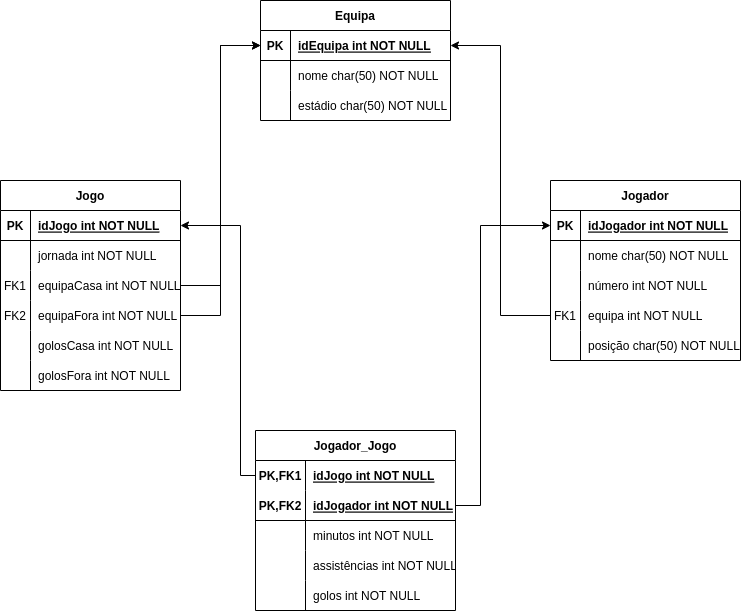

The diagram above was exported from draw.io. Its source (the exported page's mxGraphModel, read from the mxfile embedded in the PNG):
<mxGraphModel dx="946" dy="632" grid="1" gridSize="10" guides="1" tooltips="1" connect="1" arrows="1" fold="1" page="1" pageScale="1" pageWidth="850" pageHeight="1100" math="0" shadow="0" extFonts="Permanent Marker^https://fonts.googleapis.com/css?family=Permanent+Marker">
  <root>
    <mxCell id="0" />
    <mxCell id="1" parent="0" />
    <mxCell id="C-vyLk0tnHw3VtMMgP7b-2" value="Jogo" style="shape=table;startSize=30;container=1;collapsible=1;childLayout=tableLayout;fixedRows=1;rowLines=0;fontStyle=1;align=center;resizeLast=1;" parent="1" vertex="1">
      <mxGeometry x="100" y="320" width="180" height="210" as="geometry" />
    </mxCell>
    <mxCell id="C-vyLk0tnHw3VtMMgP7b-3" value="" style="shape=partialRectangle;collapsible=0;dropTarget=0;pointerEvents=0;fillColor=none;points=[[0,0.5],[1,0.5]];portConstraint=eastwest;top=0;left=0;right=0;bottom=1;" parent="C-vyLk0tnHw3VtMMgP7b-2" vertex="1">
      <mxGeometry y="30" width="180" height="30" as="geometry" />
    </mxCell>
    <mxCell id="C-vyLk0tnHw3VtMMgP7b-4" value="PK" style="shape=partialRectangle;overflow=hidden;connectable=0;fillColor=none;top=0;left=0;bottom=0;right=0;fontStyle=1;" parent="C-vyLk0tnHw3VtMMgP7b-3" vertex="1">
      <mxGeometry width="30" height="30" as="geometry">
        <mxRectangle width="30" height="30" as="alternateBounds" />
      </mxGeometry>
    </mxCell>
    <mxCell id="C-vyLk0tnHw3VtMMgP7b-5" value="idJogo int NOT NULL " style="shape=partialRectangle;overflow=hidden;connectable=0;fillColor=none;top=0;left=0;bottom=0;right=0;align=left;spacingLeft=6;fontStyle=5;" parent="C-vyLk0tnHw3VtMMgP7b-3" vertex="1">
      <mxGeometry x="30" width="150" height="30" as="geometry">
        <mxRectangle width="150" height="30" as="alternateBounds" />
      </mxGeometry>
    </mxCell>
    <mxCell id="C-vyLk0tnHw3VtMMgP7b-6" value="" style="shape=partialRectangle;collapsible=0;dropTarget=0;pointerEvents=0;fillColor=none;points=[[0,0.5],[1,0.5]];portConstraint=eastwest;top=0;left=0;right=0;bottom=0;" parent="C-vyLk0tnHw3VtMMgP7b-2" vertex="1">
      <mxGeometry y="60" width="180" height="30" as="geometry" />
    </mxCell>
    <mxCell id="C-vyLk0tnHw3VtMMgP7b-7" value="" style="shape=partialRectangle;overflow=hidden;connectable=0;fillColor=none;top=0;left=0;bottom=0;right=0;" parent="C-vyLk0tnHw3VtMMgP7b-6" vertex="1">
      <mxGeometry width="30" height="30" as="geometry">
        <mxRectangle width="30" height="30" as="alternateBounds" />
      </mxGeometry>
    </mxCell>
    <mxCell id="C-vyLk0tnHw3VtMMgP7b-8" value="jornada int NOT NULL" style="shape=partialRectangle;overflow=hidden;connectable=0;fillColor=none;top=0;left=0;bottom=0;right=0;align=left;spacingLeft=6;" parent="C-vyLk0tnHw3VtMMgP7b-6" vertex="1">
      <mxGeometry x="30" width="150" height="30" as="geometry">
        <mxRectangle width="150" height="30" as="alternateBounds" />
      </mxGeometry>
    </mxCell>
    <mxCell id="ezEacYEHVnZakYidkfBs-119" value="" style="shape=partialRectangle;collapsible=0;dropTarget=0;pointerEvents=0;fillColor=none;points=[[0,0.5],[1,0.5]];portConstraint=eastwest;top=0;left=0;right=0;bottom=0;" vertex="1" parent="C-vyLk0tnHw3VtMMgP7b-2">
      <mxGeometry y="90" width="180" height="30" as="geometry" />
    </mxCell>
    <mxCell id="ezEacYEHVnZakYidkfBs-120" value="FK1" style="shape=partialRectangle;overflow=hidden;connectable=0;fillColor=none;top=0;left=0;bottom=0;right=0;" vertex="1" parent="ezEacYEHVnZakYidkfBs-119">
      <mxGeometry width="30" height="30" as="geometry">
        <mxRectangle width="30" height="30" as="alternateBounds" />
      </mxGeometry>
    </mxCell>
    <mxCell id="ezEacYEHVnZakYidkfBs-121" value="equipaCasa int NOT NULL" style="shape=partialRectangle;overflow=hidden;connectable=0;fillColor=none;top=0;left=0;bottom=0;right=0;align=left;spacingLeft=6;" vertex="1" parent="ezEacYEHVnZakYidkfBs-119">
      <mxGeometry x="30" width="150" height="30" as="geometry">
        <mxRectangle width="150" height="30" as="alternateBounds" />
      </mxGeometry>
    </mxCell>
    <mxCell id="ezEacYEHVnZakYidkfBs-35" value="" style="shape=partialRectangle;collapsible=0;dropTarget=0;pointerEvents=0;fillColor=none;points=[[0,0.5],[1,0.5]];portConstraint=eastwest;top=0;left=0;right=0;bottom=0;" vertex="1" parent="C-vyLk0tnHw3VtMMgP7b-2">
      <mxGeometry y="120" width="180" height="30" as="geometry" />
    </mxCell>
    <mxCell id="ezEacYEHVnZakYidkfBs-36" value="FK2" style="shape=partialRectangle;overflow=hidden;connectable=0;fillColor=none;top=0;left=0;bottom=0;right=0;" vertex="1" parent="ezEacYEHVnZakYidkfBs-35">
      <mxGeometry width="30" height="30" as="geometry">
        <mxRectangle width="30" height="30" as="alternateBounds" />
      </mxGeometry>
    </mxCell>
    <mxCell id="ezEacYEHVnZakYidkfBs-37" value="equipaFora int NOT NULL" style="shape=partialRectangle;overflow=hidden;connectable=0;fillColor=none;top=0;left=0;bottom=0;right=0;align=left;spacingLeft=6;" vertex="1" parent="ezEacYEHVnZakYidkfBs-35">
      <mxGeometry x="30" width="150" height="30" as="geometry">
        <mxRectangle width="150" height="30" as="alternateBounds" />
      </mxGeometry>
    </mxCell>
    <mxCell id="ezEacYEHVnZakYidkfBs-38" value="" style="shape=partialRectangle;collapsible=0;dropTarget=0;pointerEvents=0;fillColor=none;points=[[0,0.5],[1,0.5]];portConstraint=eastwest;top=0;left=0;right=0;bottom=0;" vertex="1" parent="C-vyLk0tnHw3VtMMgP7b-2">
      <mxGeometry y="150" width="180" height="30" as="geometry" />
    </mxCell>
    <mxCell id="ezEacYEHVnZakYidkfBs-39" value="" style="shape=partialRectangle;overflow=hidden;connectable=0;fillColor=none;top=0;left=0;bottom=0;right=0;" vertex="1" parent="ezEacYEHVnZakYidkfBs-38">
      <mxGeometry width="30" height="30" as="geometry">
        <mxRectangle width="30" height="30" as="alternateBounds" />
      </mxGeometry>
    </mxCell>
    <mxCell id="ezEacYEHVnZakYidkfBs-40" value="golosCasa int NOT NULL" style="shape=partialRectangle;overflow=hidden;connectable=0;fillColor=none;top=0;left=0;bottom=0;right=0;align=left;spacingLeft=6;" vertex="1" parent="ezEacYEHVnZakYidkfBs-38">
      <mxGeometry x="30" width="150" height="30" as="geometry">
        <mxRectangle width="150" height="30" as="alternateBounds" />
      </mxGeometry>
    </mxCell>
    <mxCell id="ezEacYEHVnZakYidkfBs-41" value="" style="shape=partialRectangle;collapsible=0;dropTarget=0;pointerEvents=0;fillColor=none;points=[[0,0.5],[1,0.5]];portConstraint=eastwest;top=0;left=0;right=0;bottom=0;" vertex="1" parent="C-vyLk0tnHw3VtMMgP7b-2">
      <mxGeometry y="180" width="180" height="30" as="geometry" />
    </mxCell>
    <mxCell id="ezEacYEHVnZakYidkfBs-42" value="" style="shape=partialRectangle;overflow=hidden;connectable=0;fillColor=none;top=0;left=0;bottom=0;right=0;" vertex="1" parent="ezEacYEHVnZakYidkfBs-41">
      <mxGeometry width="30" height="30" as="geometry">
        <mxRectangle width="30" height="30" as="alternateBounds" />
      </mxGeometry>
    </mxCell>
    <mxCell id="ezEacYEHVnZakYidkfBs-43" value="golosFora int NOT NULL" style="shape=partialRectangle;overflow=hidden;connectable=0;fillColor=none;top=0;left=0;bottom=0;right=0;align=left;spacingLeft=6;" vertex="1" parent="ezEacYEHVnZakYidkfBs-41">
      <mxGeometry x="30" width="150" height="30" as="geometry">
        <mxRectangle width="150" height="30" as="alternateBounds" />
      </mxGeometry>
    </mxCell>
    <mxCell id="C-vyLk0tnHw3VtMMgP7b-13" value="Jogador" style="shape=table;startSize=30;container=1;collapsible=1;childLayout=tableLayout;fixedRows=1;rowLines=0;fontStyle=1;align=center;resizeLast=1;" parent="1" vertex="1">
      <mxGeometry x="650" y="320" width="190" height="180" as="geometry" />
    </mxCell>
    <mxCell id="C-vyLk0tnHw3VtMMgP7b-14" value="" style="shape=partialRectangle;collapsible=0;dropTarget=0;pointerEvents=0;fillColor=none;points=[[0,0.5],[1,0.5]];portConstraint=eastwest;top=0;left=0;right=0;bottom=1;" parent="C-vyLk0tnHw3VtMMgP7b-13" vertex="1">
      <mxGeometry y="30" width="190" height="30" as="geometry" />
    </mxCell>
    <mxCell id="C-vyLk0tnHw3VtMMgP7b-15" value="PK" style="shape=partialRectangle;overflow=hidden;connectable=0;fillColor=none;top=0;left=0;bottom=0;right=0;fontStyle=1;" parent="C-vyLk0tnHw3VtMMgP7b-14" vertex="1">
      <mxGeometry width="30" height="30" as="geometry">
        <mxRectangle width="30" height="30" as="alternateBounds" />
      </mxGeometry>
    </mxCell>
    <mxCell id="C-vyLk0tnHw3VtMMgP7b-16" value="idJogador int NOT NULL " style="shape=partialRectangle;overflow=hidden;connectable=0;fillColor=none;top=0;left=0;bottom=0;right=0;align=left;spacingLeft=6;fontStyle=5;" parent="C-vyLk0tnHw3VtMMgP7b-14" vertex="1">
      <mxGeometry x="30" width="160" height="30" as="geometry">
        <mxRectangle width="160" height="30" as="alternateBounds" />
      </mxGeometry>
    </mxCell>
    <mxCell id="C-vyLk0tnHw3VtMMgP7b-17" value="" style="shape=partialRectangle;collapsible=0;dropTarget=0;pointerEvents=0;fillColor=none;points=[[0,0.5],[1,0.5]];portConstraint=eastwest;top=0;left=0;right=0;bottom=0;" parent="C-vyLk0tnHw3VtMMgP7b-13" vertex="1">
      <mxGeometry y="60" width="190" height="30" as="geometry" />
    </mxCell>
    <mxCell id="C-vyLk0tnHw3VtMMgP7b-18" value="" style="shape=partialRectangle;overflow=hidden;connectable=0;fillColor=none;top=0;left=0;bottom=0;right=0;" parent="C-vyLk0tnHw3VtMMgP7b-17" vertex="1">
      <mxGeometry width="30" height="30" as="geometry">
        <mxRectangle width="30" height="30" as="alternateBounds" />
      </mxGeometry>
    </mxCell>
    <mxCell id="C-vyLk0tnHw3VtMMgP7b-19" value="nome char(50) NOT NULL" style="shape=partialRectangle;overflow=hidden;connectable=0;fillColor=none;top=0;left=0;bottom=0;right=0;align=left;spacingLeft=6;" parent="C-vyLk0tnHw3VtMMgP7b-17" vertex="1">
      <mxGeometry x="30" width="160" height="30" as="geometry">
        <mxRectangle width="160" height="30" as="alternateBounds" />
      </mxGeometry>
    </mxCell>
    <mxCell id="C-vyLk0tnHw3VtMMgP7b-20" value="" style="shape=partialRectangle;collapsible=0;dropTarget=0;pointerEvents=0;fillColor=none;points=[[0,0.5],[1,0.5]];portConstraint=eastwest;top=0;left=0;right=0;bottom=0;" parent="C-vyLk0tnHw3VtMMgP7b-13" vertex="1">
      <mxGeometry y="90" width="190" height="30" as="geometry" />
    </mxCell>
    <mxCell id="C-vyLk0tnHw3VtMMgP7b-21" value="" style="shape=partialRectangle;overflow=hidden;connectable=0;fillColor=none;top=0;left=0;bottom=0;right=0;" parent="C-vyLk0tnHw3VtMMgP7b-20" vertex="1">
      <mxGeometry width="30" height="30" as="geometry">
        <mxRectangle width="30" height="30" as="alternateBounds" />
      </mxGeometry>
    </mxCell>
    <mxCell id="C-vyLk0tnHw3VtMMgP7b-22" value="número int NOT NULL" style="shape=partialRectangle;overflow=hidden;connectable=0;fillColor=none;top=0;left=0;bottom=0;right=0;align=left;spacingLeft=6;" parent="C-vyLk0tnHw3VtMMgP7b-20" vertex="1">
      <mxGeometry x="30" width="160" height="30" as="geometry">
        <mxRectangle width="160" height="30" as="alternateBounds" />
      </mxGeometry>
    </mxCell>
    <mxCell id="ezEacYEHVnZakYidkfBs-44" value="" style="shape=partialRectangle;collapsible=0;dropTarget=0;pointerEvents=0;fillColor=none;points=[[0,0.5],[1,0.5]];portConstraint=eastwest;top=0;left=0;right=0;bottom=0;" vertex="1" parent="C-vyLk0tnHw3VtMMgP7b-13">
      <mxGeometry y="120" width="190" height="30" as="geometry" />
    </mxCell>
    <mxCell id="ezEacYEHVnZakYidkfBs-45" value="FK1" style="shape=partialRectangle;overflow=hidden;connectable=0;fillColor=none;top=0;left=0;bottom=0;right=0;" vertex="1" parent="ezEacYEHVnZakYidkfBs-44">
      <mxGeometry width="30" height="30" as="geometry">
        <mxRectangle width="30" height="30" as="alternateBounds" />
      </mxGeometry>
    </mxCell>
    <mxCell id="ezEacYEHVnZakYidkfBs-46" value="equipa int NOT NULL" style="shape=partialRectangle;overflow=hidden;connectable=0;fillColor=none;top=0;left=0;bottom=0;right=0;align=left;spacingLeft=6;" vertex="1" parent="ezEacYEHVnZakYidkfBs-44">
      <mxGeometry x="30" width="160" height="30" as="geometry">
        <mxRectangle width="160" height="30" as="alternateBounds" />
      </mxGeometry>
    </mxCell>
    <mxCell id="ezEacYEHVnZakYidkfBs-47" value="" style="shape=partialRectangle;collapsible=0;dropTarget=0;pointerEvents=0;fillColor=none;points=[[0,0.5],[1,0.5]];portConstraint=eastwest;top=0;left=0;right=0;bottom=0;" vertex="1" parent="C-vyLk0tnHw3VtMMgP7b-13">
      <mxGeometry y="150" width="190" height="30" as="geometry" />
    </mxCell>
    <mxCell id="ezEacYEHVnZakYidkfBs-48" value="" style="shape=partialRectangle;overflow=hidden;connectable=0;fillColor=none;top=0;left=0;bottom=0;right=0;" vertex="1" parent="ezEacYEHVnZakYidkfBs-47">
      <mxGeometry width="30" height="30" as="geometry">
        <mxRectangle width="30" height="30" as="alternateBounds" />
      </mxGeometry>
    </mxCell>
    <mxCell id="ezEacYEHVnZakYidkfBs-49" value="posição char(50) NOT NULL" style="shape=partialRectangle;overflow=hidden;connectable=0;fillColor=none;top=0;left=0;bottom=0;right=0;align=left;spacingLeft=6;" vertex="1" parent="ezEacYEHVnZakYidkfBs-47">
      <mxGeometry x="30" width="160" height="30" as="geometry">
        <mxRectangle width="160" height="30" as="alternateBounds" />
      </mxGeometry>
    </mxCell>
    <object label="Equipa" id="C-vyLk0tnHw3VtMMgP7b-23">
      <mxCell style="shape=table;startSize=30;container=1;collapsible=1;childLayout=tableLayout;fixedRows=1;rowLines=0;fontStyle=1;align=center;resizeLast=1;" parent="1" vertex="1">
        <mxGeometry x="360" y="140" width="190" height="120" as="geometry" />
      </mxCell>
    </object>
    <mxCell id="C-vyLk0tnHw3VtMMgP7b-24" value="" style="shape=partialRectangle;collapsible=0;dropTarget=0;pointerEvents=0;fillColor=none;points=[[0,0.5],[1,0.5]];portConstraint=eastwest;top=0;left=0;right=0;bottom=1;" parent="C-vyLk0tnHw3VtMMgP7b-23" vertex="1">
      <mxGeometry y="30" width="190" height="30" as="geometry" />
    </mxCell>
    <mxCell id="C-vyLk0tnHw3VtMMgP7b-25" value="PK" style="shape=partialRectangle;overflow=hidden;connectable=0;fillColor=none;top=0;left=0;bottom=0;right=0;fontStyle=1;" parent="C-vyLk0tnHw3VtMMgP7b-24" vertex="1">
      <mxGeometry width="30" height="30" as="geometry">
        <mxRectangle width="30" height="30" as="alternateBounds" />
      </mxGeometry>
    </mxCell>
    <mxCell id="C-vyLk0tnHw3VtMMgP7b-26" value="idEquipa int NOT NULL " style="shape=partialRectangle;overflow=hidden;connectable=0;fillColor=none;top=0;left=0;bottom=0;right=0;align=left;spacingLeft=6;fontStyle=5;" parent="C-vyLk0tnHw3VtMMgP7b-24" vertex="1">
      <mxGeometry x="30" width="160" height="30" as="geometry">
        <mxRectangle width="160" height="30" as="alternateBounds" />
      </mxGeometry>
    </mxCell>
    <mxCell id="C-vyLk0tnHw3VtMMgP7b-27" value="" style="shape=partialRectangle;collapsible=0;dropTarget=0;pointerEvents=0;fillColor=none;points=[[0,0.5],[1,0.5]];portConstraint=eastwest;top=0;left=0;right=0;bottom=0;" parent="C-vyLk0tnHw3VtMMgP7b-23" vertex="1">
      <mxGeometry y="60" width="190" height="30" as="geometry" />
    </mxCell>
    <mxCell id="C-vyLk0tnHw3VtMMgP7b-28" value="" style="shape=partialRectangle;overflow=hidden;connectable=0;fillColor=none;top=0;left=0;bottom=0;right=0;" parent="C-vyLk0tnHw3VtMMgP7b-27" vertex="1">
      <mxGeometry width="30" height="30" as="geometry">
        <mxRectangle width="30" height="30" as="alternateBounds" />
      </mxGeometry>
    </mxCell>
    <mxCell id="C-vyLk0tnHw3VtMMgP7b-29" value="nome char(50) NOT NULL" style="shape=partialRectangle;overflow=hidden;connectable=0;fillColor=none;top=0;left=0;bottom=0;right=0;align=left;spacingLeft=6;" parent="C-vyLk0tnHw3VtMMgP7b-27" vertex="1">
      <mxGeometry x="30" width="160" height="30" as="geometry">
        <mxRectangle width="160" height="30" as="alternateBounds" />
      </mxGeometry>
    </mxCell>
    <mxCell id="ezEacYEHVnZakYidkfBs-1" value="" style="shape=partialRectangle;collapsible=0;dropTarget=0;pointerEvents=0;fillColor=none;points=[[0,0.5],[1,0.5]];portConstraint=eastwest;top=0;left=0;right=0;bottom=0;" vertex="1" parent="C-vyLk0tnHw3VtMMgP7b-23">
      <mxGeometry y="90" width="190" height="30" as="geometry" />
    </mxCell>
    <mxCell id="ezEacYEHVnZakYidkfBs-2" value="" style="shape=partialRectangle;overflow=hidden;connectable=0;fillColor=none;top=0;left=0;bottom=0;right=0;" vertex="1" parent="ezEacYEHVnZakYidkfBs-1">
      <mxGeometry width="30" height="30" as="geometry">
        <mxRectangle width="30" height="30" as="alternateBounds" />
      </mxGeometry>
    </mxCell>
    <mxCell id="ezEacYEHVnZakYidkfBs-3" value="estádio char(50) NOT NULL" style="shape=partialRectangle;overflow=hidden;connectable=0;fillColor=none;top=0;left=0;bottom=0;right=0;align=left;spacingLeft=6;" vertex="1" parent="ezEacYEHVnZakYidkfBs-1">
      <mxGeometry x="30" width="160" height="30" as="geometry">
        <mxRectangle width="160" height="30" as="alternateBounds" />
      </mxGeometry>
    </mxCell>
    <mxCell id="ezEacYEHVnZakYidkfBs-94" value="Jogador_Jogo" style="shape=table;startSize=30;container=1;collapsible=1;childLayout=tableLayout;fixedRows=1;rowLines=0;fontStyle=1;align=center;resizeLast=1;columnLines=1;" vertex="1" parent="1">
      <mxGeometry x="355" y="570" width="200" height="180" as="geometry" />
    </mxCell>
    <mxCell id="ezEacYEHVnZakYidkfBs-95" value="" style="shape=partialRectangle;collapsible=0;dropTarget=0;pointerEvents=0;fillColor=none;points=[[0,0.5],[1,0.5]];portConstraint=eastwest;top=0;left=0;right=0;bottom=0;" vertex="1" parent="ezEacYEHVnZakYidkfBs-94">
      <mxGeometry y="30" width="200" height="30" as="geometry" />
    </mxCell>
    <mxCell id="ezEacYEHVnZakYidkfBs-96" value="PK,FK1" style="shape=partialRectangle;overflow=hidden;connectable=0;fillColor=none;top=0;left=0;bottom=0;right=0;fontStyle=1;strokeColor=default;" vertex="1" parent="ezEacYEHVnZakYidkfBs-95">
      <mxGeometry width="50" height="30" as="geometry">
        <mxRectangle width="50" height="30" as="alternateBounds" />
      </mxGeometry>
    </mxCell>
    <mxCell id="ezEacYEHVnZakYidkfBs-97" value="idJogo int NOT NULL " style="shape=partialRectangle;overflow=hidden;connectable=0;fillColor=none;top=0;left=0;bottom=0;right=0;align=left;spacingLeft=6;fontStyle=5;" vertex="1" parent="ezEacYEHVnZakYidkfBs-95">
      <mxGeometry x="50" width="150" height="30" as="geometry">
        <mxRectangle width="150" height="30" as="alternateBounds" />
      </mxGeometry>
    </mxCell>
    <mxCell id="ezEacYEHVnZakYidkfBs-98" value="" style="shape=partialRectangle;collapsible=0;dropTarget=0;pointerEvents=0;fillColor=none;points=[[0,0.5],[1,0.5]];portConstraint=eastwest;top=0;left=0;right=0;bottom=0;" vertex="1" parent="ezEacYEHVnZakYidkfBs-94">
      <mxGeometry y="60" width="200" height="30" as="geometry" />
    </mxCell>
    <mxCell id="ezEacYEHVnZakYidkfBs-99" value="PK,FK2" style="shape=partialRectangle;overflow=hidden;connectable=0;fillColor=none;top=0;left=0;bottom=1;right=0;fontStyle=1" vertex="1" parent="ezEacYEHVnZakYidkfBs-98">
      <mxGeometry width="50" height="30" as="geometry">
        <mxRectangle width="50" height="30" as="alternateBounds" />
      </mxGeometry>
    </mxCell>
    <mxCell id="ezEacYEHVnZakYidkfBs-100" value="idJogador int NOT NULL" style="shape=partialRectangle;overflow=hidden;connectable=0;fillColor=none;top=0;left=0;bottom=1;right=0;align=left;spacingLeft=6;fontStyle=5" vertex="1" parent="ezEacYEHVnZakYidkfBs-98">
      <mxGeometry x="50" width="150" height="30" as="geometry">
        <mxRectangle width="150" height="30" as="alternateBounds" />
      </mxGeometry>
    </mxCell>
    <mxCell id="ezEacYEHVnZakYidkfBs-101" value="" style="shape=partialRectangle;collapsible=0;dropTarget=0;pointerEvents=0;fillColor=none;points=[[0,0.5],[1,0.5]];portConstraint=eastwest;top=0;left=0;right=0;bottom=0;" vertex="1" parent="ezEacYEHVnZakYidkfBs-94">
      <mxGeometry y="90" width="200" height="30" as="geometry" />
    </mxCell>
    <mxCell id="ezEacYEHVnZakYidkfBs-102" value="" style="shape=partialRectangle;overflow=hidden;connectable=0;fillColor=none;top=0;left=0;bottom=0;right=0;" vertex="1" parent="ezEacYEHVnZakYidkfBs-101">
      <mxGeometry width="50" height="30" as="geometry">
        <mxRectangle width="50" height="30" as="alternateBounds" />
      </mxGeometry>
    </mxCell>
    <mxCell id="ezEacYEHVnZakYidkfBs-103" value="minutos int NOT NULL" style="shape=partialRectangle;overflow=hidden;connectable=0;fillColor=none;top=0;left=0;bottom=0;right=0;align=left;spacingLeft=6;strokeColor=default;" vertex="1" parent="ezEacYEHVnZakYidkfBs-101">
      <mxGeometry x="50" width="150" height="30" as="geometry">
        <mxRectangle width="150" height="30" as="alternateBounds" />
      </mxGeometry>
    </mxCell>
    <mxCell id="ezEacYEHVnZakYidkfBs-104" value="" style="shape=partialRectangle;collapsible=0;dropTarget=0;pointerEvents=0;fillColor=none;points=[[0,0.5],[1,0.5]];portConstraint=eastwest;top=0;left=0;right=0;bottom=0;" vertex="1" parent="ezEacYEHVnZakYidkfBs-94">
      <mxGeometry y="120" width="200" height="30" as="geometry" />
    </mxCell>
    <mxCell id="ezEacYEHVnZakYidkfBs-105" value="" style="shape=partialRectangle;overflow=hidden;connectable=0;fillColor=none;top=0;left=0;bottom=0;right=0;" vertex="1" parent="ezEacYEHVnZakYidkfBs-104">
      <mxGeometry width="50" height="30" as="geometry">
        <mxRectangle width="50" height="30" as="alternateBounds" />
      </mxGeometry>
    </mxCell>
    <mxCell id="ezEacYEHVnZakYidkfBs-106" value="assistências int NOT NULL" style="shape=partialRectangle;overflow=hidden;connectable=0;fillColor=none;top=0;left=0;bottom=0;right=0;align=left;spacingLeft=6;" vertex="1" parent="ezEacYEHVnZakYidkfBs-104">
      <mxGeometry x="50" width="150" height="30" as="geometry">
        <mxRectangle width="150" height="30" as="alternateBounds" />
      </mxGeometry>
    </mxCell>
    <mxCell id="ezEacYEHVnZakYidkfBs-107" value="" style="shape=partialRectangle;collapsible=0;dropTarget=0;pointerEvents=0;fillColor=none;points=[[0,0.5],[1,0.5]];portConstraint=eastwest;top=0;left=0;right=0;bottom=0;" vertex="1" parent="ezEacYEHVnZakYidkfBs-94">
      <mxGeometry y="150" width="200" height="30" as="geometry" />
    </mxCell>
    <mxCell id="ezEacYEHVnZakYidkfBs-108" value="" style="shape=partialRectangle;overflow=hidden;connectable=0;fillColor=none;top=0;left=0;bottom=0;right=0;" vertex="1" parent="ezEacYEHVnZakYidkfBs-107">
      <mxGeometry width="50" height="30" as="geometry">
        <mxRectangle width="50" height="30" as="alternateBounds" />
      </mxGeometry>
    </mxCell>
    <mxCell id="ezEacYEHVnZakYidkfBs-109" value="golos int NOT NULL" style="shape=partialRectangle;overflow=hidden;connectable=0;fillColor=none;top=0;left=0;bottom=0;right=0;align=left;spacingLeft=6;" vertex="1" parent="ezEacYEHVnZakYidkfBs-107">
      <mxGeometry x="50" width="150" height="30" as="geometry">
        <mxRectangle width="150" height="30" as="alternateBounds" />
      </mxGeometry>
    </mxCell>
    <mxCell id="ezEacYEHVnZakYidkfBs-124" style="edgeStyle=orthogonalEdgeStyle;rounded=0;orthogonalLoop=1;jettySize=auto;html=1;entryX=0;entryY=0.5;entryDx=0;entryDy=0;" edge="1" parent="1" source="ezEacYEHVnZakYidkfBs-35" target="C-vyLk0tnHw3VtMMgP7b-24">
      <mxGeometry relative="1" as="geometry" />
    </mxCell>
    <mxCell id="ezEacYEHVnZakYidkfBs-148" style="edgeStyle=orthogonalEdgeStyle;rounded=0;orthogonalLoop=1;jettySize=auto;html=1;entryX=0;entryY=0.5;entryDx=0;entryDy=0;" edge="1" parent="1" source="ezEacYEHVnZakYidkfBs-119" target="C-vyLk0tnHw3VtMMgP7b-24">
      <mxGeometry relative="1" as="geometry" />
    </mxCell>
    <mxCell id="ezEacYEHVnZakYidkfBs-178" style="edgeStyle=orthogonalEdgeStyle;rounded=0;orthogonalLoop=1;jettySize=auto;html=1;entryX=1;entryY=0.5;entryDx=0;entryDy=0;" edge="1" parent="1" source="ezEacYEHVnZakYidkfBs-95" target="C-vyLk0tnHw3VtMMgP7b-3">
      <mxGeometry relative="1" as="geometry">
        <Array as="points">
          <mxPoint x="340" y="615" />
          <mxPoint x="340" y="365" />
        </Array>
      </mxGeometry>
    </mxCell>
    <mxCell id="ezEacYEHVnZakYidkfBs-179" style="edgeStyle=orthogonalEdgeStyle;rounded=0;orthogonalLoop=1;jettySize=auto;html=1;entryX=0;entryY=0.5;entryDx=0;entryDy=0;" edge="1" parent="1" source="ezEacYEHVnZakYidkfBs-98" target="C-vyLk0tnHw3VtMMgP7b-14">
      <mxGeometry relative="1" as="geometry">
        <Array as="points">
          <mxPoint x="580" y="645" />
          <mxPoint x="580" y="365" />
        </Array>
      </mxGeometry>
    </mxCell>
    <mxCell id="ezEacYEHVnZakYidkfBs-197" style="edgeStyle=orthogonalEdgeStyle;rounded=0;orthogonalLoop=1;jettySize=auto;html=1;entryX=1;entryY=0.5;entryDx=0;entryDy=0;" edge="1" parent="1" source="ezEacYEHVnZakYidkfBs-44" target="C-vyLk0tnHw3VtMMgP7b-24">
      <mxGeometry relative="1" as="geometry" />
    </mxCell>
  </root>
</mxGraphModel>